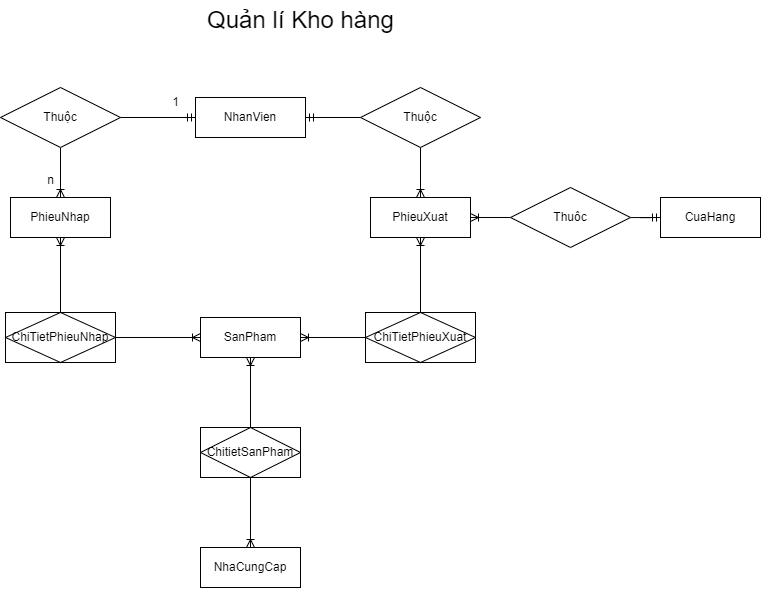

The diagram above was exported from draw.io. Its source (the exported page's mxGraphModel, read from the mxfile embedded in the PNG):
<mxGraphModel dx="1235" dy="665" grid="1" gridSize="10" guides="1" tooltips="1" connect="1" arrows="1" fold="1" page="1" pageScale="1" pageWidth="1200" pageHeight="1920" math="0" shadow="0">
  <root>
    <mxCell id="0" />
    <mxCell id="1" parent="0" />
    <mxCell id="KkEKIsZeSgTxVAOPBu9C-1" value="PhieuNhap" style="whiteSpace=wrap;html=1;align=center;" vertex="1" parent="1">
      <mxGeometry x="300" y="250" width="100" height="40" as="geometry" />
    </mxCell>
    <mxCell id="KkEKIsZeSgTxVAOPBu9C-2" value="PhieuXuat" style="whiteSpace=wrap;html=1;align=center;" vertex="1" parent="1">
      <mxGeometry x="660" y="250" width="100" height="40" as="geometry" />
    </mxCell>
    <mxCell id="KkEKIsZeSgTxVAOPBu9C-3" value="NhaCungCap" style="whiteSpace=wrap;html=1;align=center;" vertex="1" parent="1">
      <mxGeometry x="490" y="600" width="100" height="40" as="geometry" />
    </mxCell>
    <mxCell id="KkEKIsZeSgTxVAOPBu9C-4" value="CuaHang" style="whiteSpace=wrap;html=1;align=center;" vertex="1" parent="1">
      <mxGeometry x="950" y="250" width="100" height="40" as="geometry" />
    </mxCell>
    <mxCell id="KkEKIsZeSgTxVAOPBu9C-5" value="SanPham" style="whiteSpace=wrap;html=1;align=center;" vertex="1" parent="1">
      <mxGeometry x="490" y="370" width="100" height="40" as="geometry" />
    </mxCell>
    <mxCell id="KkEKIsZeSgTxVAOPBu9C-23" style="edgeStyle=orthogonalEdgeStyle;rounded=0;orthogonalLoop=1;jettySize=auto;html=1;exitX=1;exitY=0.5;exitDx=0;exitDy=0;entryX=0;entryY=0.5;entryDx=0;entryDy=0;startArrow=ERmandOne;startFill=0;endArrow=none;endFill=0;" edge="1" parent="1" source="KkEKIsZeSgTxVAOPBu9C-6" target="KkEKIsZeSgTxVAOPBu9C-22">
      <mxGeometry relative="1" as="geometry" />
    </mxCell>
    <mxCell id="KkEKIsZeSgTxVAOPBu9C-6" value="NhanVien" style="whiteSpace=wrap;html=1;align=center;" vertex="1" parent="1">
      <mxGeometry x="485" y="150" width="110" height="40" as="geometry" />
    </mxCell>
    <mxCell id="KkEKIsZeSgTxVAOPBu9C-8" style="edgeStyle=orthogonalEdgeStyle;rounded=0;orthogonalLoop=1;jettySize=auto;html=1;exitX=0.5;exitY=1;exitDx=0;exitDy=0;" edge="1" parent="1" source="KkEKIsZeSgTxVAOPBu9C-3" target="KkEKIsZeSgTxVAOPBu9C-3">
      <mxGeometry relative="1" as="geometry" />
    </mxCell>
    <mxCell id="KkEKIsZeSgTxVAOPBu9C-11" value="" style="endArrow=ERoneToMany;html=1;rounded=0;entryX=0.5;entryY=0;entryDx=0;entryDy=0;exitX=0.5;exitY=1;exitDx=0;exitDy=0;startArrow=none;startFill=0;endFill=0;" edge="1" parent="1" source="KkEKIsZeSgTxVAOPBu9C-7" target="KkEKIsZeSgTxVAOPBu9C-3">
      <mxGeometry relative="1" as="geometry">
        <mxPoint x="440" y="470" as="sourcePoint" />
        <mxPoint x="600" y="470" as="targetPoint" />
      </mxGeometry>
    </mxCell>
    <mxCell id="KkEKIsZeSgTxVAOPBu9C-12" value="" style="endArrow=none;html=1;rounded=0;entryX=0.5;entryY=0;entryDx=0;entryDy=0;exitX=0.5;exitY=1;exitDx=0;exitDy=0;startArrow=ERoneToMany;startFill=0;endFill=0;" edge="1" parent="1" source="KkEKIsZeSgTxVAOPBu9C-5" target="KkEKIsZeSgTxVAOPBu9C-7">
      <mxGeometry relative="1" as="geometry">
        <mxPoint x="540" y="410" as="sourcePoint" />
        <mxPoint x="540" y="600" as="targetPoint" />
      </mxGeometry>
    </mxCell>
    <mxCell id="KkEKIsZeSgTxVAOPBu9C-7" value="ChitietSanPham" style="shape=associativeEntity;whiteSpace=wrap;html=1;align=center;" vertex="1" parent="1">
      <mxGeometry x="490" y="480" width="100" height="50" as="geometry" />
    </mxCell>
    <mxCell id="KkEKIsZeSgTxVAOPBu9C-15" style="edgeStyle=orthogonalEdgeStyle;rounded=0;orthogonalLoop=1;jettySize=auto;html=1;exitX=0.5;exitY=0;exitDx=0;exitDy=0;entryX=0.5;entryY=1;entryDx=0;entryDy=0;endArrow=ERoneToMany;endFill=0;" edge="1" parent="1" source="KkEKIsZeSgTxVAOPBu9C-13" target="KkEKIsZeSgTxVAOPBu9C-1">
      <mxGeometry relative="1" as="geometry" />
    </mxCell>
    <mxCell id="KkEKIsZeSgTxVAOPBu9C-16" style="edgeStyle=orthogonalEdgeStyle;rounded=0;orthogonalLoop=1;jettySize=auto;html=1;exitX=1;exitY=0.5;exitDx=0;exitDy=0;entryX=0;entryY=0.5;entryDx=0;entryDy=0;endArrow=ERoneToMany;endFill=0;" edge="1" parent="1" source="KkEKIsZeSgTxVAOPBu9C-13" target="KkEKIsZeSgTxVAOPBu9C-5">
      <mxGeometry relative="1" as="geometry" />
    </mxCell>
    <mxCell id="KkEKIsZeSgTxVAOPBu9C-13" value="ChiTietPhieuNhap" style="shape=associativeEntity;whiteSpace=wrap;html=1;align=center;" vertex="1" parent="1">
      <mxGeometry x="295" y="365" width="110" height="50" as="geometry" />
    </mxCell>
    <mxCell id="KkEKIsZeSgTxVAOPBu9C-17" style="edgeStyle=orthogonalEdgeStyle;rounded=0;orthogonalLoop=1;jettySize=auto;html=1;entryX=1;entryY=0.5;entryDx=0;entryDy=0;endArrow=ERoneToMany;endFill=0;" edge="1" parent="1" source="KkEKIsZeSgTxVAOPBu9C-14" target="KkEKIsZeSgTxVAOPBu9C-5">
      <mxGeometry relative="1" as="geometry" />
    </mxCell>
    <mxCell id="KkEKIsZeSgTxVAOPBu9C-18" style="edgeStyle=orthogonalEdgeStyle;rounded=0;orthogonalLoop=1;jettySize=auto;html=1;entryX=0.5;entryY=1;entryDx=0;entryDy=0;endArrow=ERoneToMany;endFill=0;" edge="1" parent="1" source="KkEKIsZeSgTxVAOPBu9C-14" target="KkEKIsZeSgTxVAOPBu9C-2">
      <mxGeometry relative="1" as="geometry" />
    </mxCell>
    <mxCell id="KkEKIsZeSgTxVAOPBu9C-14" value="ChiTietPhieuXuat" style="shape=associativeEntity;whiteSpace=wrap;html=1;align=center;" vertex="1" parent="1">
      <mxGeometry x="655" y="365" width="110" height="50" as="geometry" />
    </mxCell>
    <mxCell id="KkEKIsZeSgTxVAOPBu9C-20" style="edgeStyle=orthogonalEdgeStyle;rounded=0;orthogonalLoop=1;jettySize=auto;html=1;entryX=0;entryY=0.5;entryDx=0;entryDy=0;endArrow=ERmandOne;endFill=0;" edge="1" parent="1" source="KkEKIsZeSgTxVAOPBu9C-19" target="KkEKIsZeSgTxVAOPBu9C-6">
      <mxGeometry relative="1" as="geometry" />
    </mxCell>
    <mxCell id="KkEKIsZeSgTxVAOPBu9C-21" style="edgeStyle=orthogonalEdgeStyle;rounded=0;orthogonalLoop=1;jettySize=auto;html=1;exitX=0.5;exitY=1;exitDx=0;exitDy=0;entryX=0.5;entryY=0;entryDx=0;entryDy=0;endArrow=ERoneToMany;endFill=0;" edge="1" parent="1" source="KkEKIsZeSgTxVAOPBu9C-19" target="KkEKIsZeSgTxVAOPBu9C-1">
      <mxGeometry relative="1" as="geometry" />
    </mxCell>
    <mxCell id="KkEKIsZeSgTxVAOPBu9C-19" value="Thuộc" style="shape=rhombus;perimeter=rhombusPerimeter;whiteSpace=wrap;html=1;align=center;" vertex="1" parent="1">
      <mxGeometry x="290" y="140" width="120" height="60" as="geometry" />
    </mxCell>
    <mxCell id="KkEKIsZeSgTxVAOPBu9C-24" style="edgeStyle=orthogonalEdgeStyle;rounded=0;orthogonalLoop=1;jettySize=auto;html=1;exitX=0.5;exitY=1;exitDx=0;exitDy=0;entryX=0.5;entryY=0;entryDx=0;entryDy=0;endArrow=ERoneToMany;endFill=0;" edge="1" parent="1" source="KkEKIsZeSgTxVAOPBu9C-22" target="KkEKIsZeSgTxVAOPBu9C-2">
      <mxGeometry relative="1" as="geometry" />
    </mxCell>
    <mxCell id="KkEKIsZeSgTxVAOPBu9C-22" value="Thuộc" style="shape=rhombus;perimeter=rhombusPerimeter;whiteSpace=wrap;html=1;align=center;" vertex="1" parent="1">
      <mxGeometry x="650" y="140" width="120" height="60" as="geometry" />
    </mxCell>
    <mxCell id="KkEKIsZeSgTxVAOPBu9C-26" style="edgeStyle=orthogonalEdgeStyle;rounded=0;orthogonalLoop=1;jettySize=auto;html=1;entryX=1;entryY=0.5;entryDx=0;entryDy=0;endArrow=ERoneToMany;endFill=0;" edge="1" parent="1" source="KkEKIsZeSgTxVAOPBu9C-25" target="KkEKIsZeSgTxVAOPBu9C-2">
      <mxGeometry relative="1" as="geometry" />
    </mxCell>
    <mxCell id="KkEKIsZeSgTxVAOPBu9C-27" style="edgeStyle=orthogonalEdgeStyle;rounded=0;orthogonalLoop=1;jettySize=auto;html=1;entryX=0;entryY=0.5;entryDx=0;entryDy=0;endArrow=ERmandOne;endFill=0;" edge="1" parent="1" source="KkEKIsZeSgTxVAOPBu9C-25" target="KkEKIsZeSgTxVAOPBu9C-4">
      <mxGeometry relative="1" as="geometry" />
    </mxCell>
    <mxCell id="KkEKIsZeSgTxVAOPBu9C-25" value="Thuôc" style="shape=rhombus;perimeter=rhombusPerimeter;whiteSpace=wrap;html=1;align=center;" vertex="1" parent="1">
      <mxGeometry x="800" y="240" width="120" height="60" as="geometry" />
    </mxCell>
    <mxCell id="KkEKIsZeSgTxVAOPBu9C-28" value="&lt;font style=&quot;font-size: 24px;&quot;&gt;Quản lí Kho hàng&lt;/font&gt;" style="text;html=1;align=center;verticalAlign=middle;resizable=0;points=[];autosize=1;strokeColor=none;fillColor=none;" vertex="1" parent="1">
      <mxGeometry x="485" y="53" width="210" height="40" as="geometry" />
    </mxCell>
    <mxCell id="KkEKIsZeSgTxVAOPBu9C-29" value="1" style="text;html=1;align=center;verticalAlign=middle;resizable=0;points=[];autosize=1;strokeColor=none;fillColor=none;" vertex="1" parent="1">
      <mxGeometry x="450" y="140" width="30" height="30" as="geometry" />
    </mxCell>
    <mxCell id="KkEKIsZeSgTxVAOPBu9C-30" value="n" style="text;html=1;align=center;verticalAlign=middle;resizable=0;points=[];autosize=1;strokeColor=none;fillColor=none;" vertex="1" parent="1">
      <mxGeometry x="325" y="218" width="30" height="30" as="geometry" />
    </mxCell>
  </root>
</mxGraphModel>